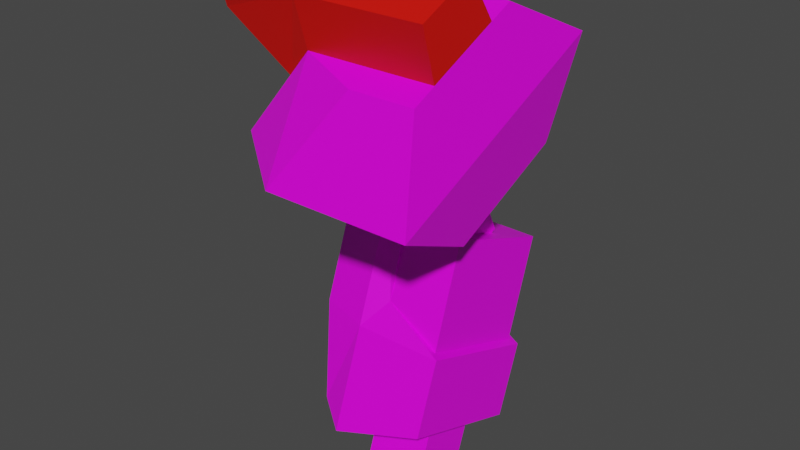 # Source: mech_armr04.blend  (saved by Blender 2.92.15; exported with 4.5.12 LTS)
import bpy
from mathutils import Matrix  # noqa: F401  (used for matrix-valued properties, if any)

bpy.ops.wm.read_factory_settings(use_empty=True)
scene = bpy.context.scene
scene.name = 'Scene'

# ---- collections
col_armr04 = bpy.data.collections.new('armr04'); scene.collection.children.link(col_armr04)

# ---- images (referenced by path relative to the original .blend; pixels are not part of the script)
import os
ASSET_DIR = os.environ.get("B2B_ASSET_DIR", "")  # directory of the original .blend (textures are referenced by path, not embedded)
HERE = os.path.dirname(os.path.abspath(__file__))  # packed textures are extracted next to this script under _unpacked/

def load_image(name, relpath, width, height, colorspace="sRGB"):
    """Load a texture the original file referenced (path relative to the .blend, or extracted next to this script)."""
    p = next((c for c in (os.path.join(HERE, relpath), os.path.join(ASSET_DIR, relpath)) if relpath and os.path.exists(c)), "")
    if p:
        img = bpy.data.images.load(p, check_existing=True)
        img.name = name
    else:  # same state as the original file: an image datablock whose file is absent (Cycles renders it pink)
        img = bpy.data.images.new(name, width, height)
        img.source = "FILE"
        img.filepath = "//" + (relpath or name)
    img.colorspace_settings.name = colorspace
    return img
img_tex_armr04_png = load_image('tex_armr04.png', 'tex_armr04.png', 1024, 1024, 'sRGB')

# ---- materials (node trees are filled in below, after node groups)
mat_mat_armr = bpy.data.materials.new('mat_armr')
mat_mat_armr.alpha_threshold = 0.0
mat_mat_armr.use_backface_culling = True
mat_mat_armr.use_transparent_shadow = False
mat_mat_armr.line_color = (0.0, 0.0, 0.0, 1.0)
mat_mat_team = bpy.data.materials.new('mat_team')
mat_mat_team.use_backface_culling = True
mat_mat_team.use_transparent_shadow = False

# ---- material node trees
mat_mat_armr.use_nodes = True; mat_mat_armr.node_tree.nodes.clear()
_N = mat_mat_armr.node_tree.nodes; _L = mat_mat_armr.node_tree.links
n0 = _N.new('ShaderNodeOutputMaterial'); n0.name = 'Material Output'; n0.location = (300, 300)
n1 = _N.new('ShaderNodeBsdfPrincipled'); n1.name = 'Principled BSDF'; n1.location = (10, 300)
n1.distribution = 'GGX'
n1.subsurface_method = 'BURLEY'
n1.inputs[2].default_value = 0.4
n1.inputs[3].default_value = 1.45
n1.inputs[27].default_value = (0.0, 0.0, 0.0, 1.0)
n1.inputs[28].default_value = 1.0
n2 = _N.new('ShaderNodeTexImage'); n2.name = 'Image Texture.001'; n2.location = (-254, 300)
n2.image = img_tex_armr04_png
n2.interpolation = 'Closest'
_L.new(n1.outputs[0], n0.inputs[0])
_L.new(n2.outputs[0], n1.inputs[0])
n0.is_active_output = True
mat_mat_team.use_nodes = True; mat_mat_team.node_tree.nodes.clear()
_N = mat_mat_team.node_tree.nodes; _L = mat_mat_team.node_tree.links
n0 = _N.new('ShaderNodeBsdfPrincipled'); n0.name = 'Principled BSDF'; n0.location = (10, 300)
n0.distribution = 'GGX'
n0.subsurface_method = 'BURLEY'
n0.inputs[0].default_value = (0.8, 0.004458, 0.0, 1.0)
n0.inputs[3].default_value = 1.45
n0.inputs[27].default_value = (0.0, 0.0, 0.0, 1.0)
n0.inputs[28].default_value = 1.0
n1 = _N.new('ShaderNodeOutputMaterial'); n1.name = 'Material Output'; n1.location = (300, 300)
_L.new(n0.outputs[0], n1.inputs[0])
n1.is_active_output = True

# ---- world
world_world = bpy.data.worlds.new('World'); scene.world = world_world
world_world.use_nodes = True; world_world.node_tree.nodes.clear()
_N = world_world.node_tree.nodes; _L = world_world.node_tree.links
n0 = _N.new('ShaderNodeOutputWorld'); n0.name = 'World Output'; n0.location = (300, 300)
n1 = _N.new('ShaderNodeBackground'); n1.name = 'Background'; n1.location = (10, 300)
n1.inputs[0].default_value = (0.05088, 0.05088, 0.05088, 1.0)
_L.new(n1.outputs[0], n0.inputs[0])
n0.is_active_output = True
world_world.color = (0.05088, 0.05088, 0.05088)
world_world.use_sun_shadow = False
world_world.sun_shadow_jitter_overblur = 0.0

# ---- meshes
me_arm = bpy.data.meshes.new('arm')
me_arm.from_pydata([(-0.1317, 0.05456, -0.6848), (-0.1317, -0.01474, -0.6596), (-0.2055, 0.05456, -0.6848), (-0.2055, -0.01474, -0.6596), (-0.1075, 0.03753, -0.8025), (-0.1075, -0.07735, -0.7607), (-0.2297, 0.03753, -0.8025), (-0.2297, -0.07735, -0.7607), (-0.09584, -0.0352, -0.09589), (-0.09584, 0.09671, -0.03438), (-0.2414, -0.0352, -0.09589), (-0.2414, 0.09671, -0.03438), (-0.09584, 0.001707, -0.175), (-0.09584, 0.1336, -0.1135), (-0.2414, 0.001707, -0.175), (-0.2414, 0.1336, -0.1135), (-0.1322, 0.08389, -0.2652), (-0.1322, 0.1498, -0.2344), (-0.205, 0.08389, -0.2652), (-0.205, 0.1498, -0.2344), (-0.205, 0.1868, -0.3136), (-0.205, 0.1208, -0.3443), (-0.1322, 0.1868, -0.3136), (-0.1322, 0.1208, -0.3443), (-0.09584, -0.08987, 0.02136), (-0.09584, 0.04203, 0.08287), (-0.2414, -0.08987, 0.02136), (-0.2414, 0.04203, 0.08287), (-0.1075, 0.07735, -0.6931), (-0.1075, -0.03753, -0.6513), (-0.2297, 0.07735, -0.6931), (-0.2297, -0.03753, -0.6513), (-0.1317, 0.1818, -0.3353), (-0.1317, 0.1125, -0.3101), (-0.2055, 0.1818, -0.3353), (-0.2055, 0.1125, -0.3101), (-0.008031, -0.2305, -0.1357), (-0.307, -0.2305, -0.1357), (-0.008031, 0.2408, 0.08409), (-0.307, 0.2408, 0.08409), (-0.437, -0.1362, -0.09172), (-0.437, 0.1466, 0.04014), (-0.03403, -0.1786, 0.06065), (-0.164, -0.1786, 0.06065), (-0.03403, 0.05706, 0.1705), (-0.164, 0.05706, 0.1705), (-0.294, -0.1315, 0.08263), (-0.294, 0.00993, 0.1486), (-0.03403, -0.04672, -0.2221), (-0.164, -0.04672, -0.2221), (-0.03403, 0.1889, -0.1122), (-0.164, 0.1889, -0.1122), (-0.294, 0.0004032, -0.2001), (-0.294, 0.1418, -0.1342), (-0.03403, 0.00993, 0.1486), (-0.03403, -0.1315, 0.08263), (-0.3655, 0.04289, 0.07786), (-0.3655, -0.09849, 0.01193), (-0.294, -0.1613, 0.1835), (-0.294, -0.04816, 0.2362), (-0.03403, -0.04816, 0.2362), (-0.03403, -0.1613, 0.1835), (-0.463, -0.05052, 0.2351), (-0.463, -0.1636, 0.1824), (-0.476, -0.02305, 0.1762), (-0.476, -0.1362, 0.1235), (-0.2195, 0.04388, -0.2049), (-0.08304, -0.1036, -0.6101), (-0.2195, 0.307, -0.3007), (-0.08304, 0.1595, -0.7059), (-0.265, 0.04388, -0.2049), (-0.265, -0.1247, -0.668), (-0.265, 0.307, -0.3007), (-0.265, 0.1384, -0.7638), (-0.3712, 0.06295, -0.2344), (-0.3257, -0.08453, -0.6396), (-0.3712, 0.2734, -0.311), (-0.3257, 0.126, -0.7162), (-0.09801, -0.03613, -0.4657), (-0.09801, 0.2007, -0.5519), (-0.265, -0.05168, -0.4675), (-0.265, 0.2114, -0.5632), (-0.3712, -0.02067, -0.4641), (-0.3712, 0.1898, -0.5408), (-0.2195, -0.0167, -0.4123), (-0.08304, -0.05168, -0.4675), (-0.08304, 0.2114, -0.5632), (-0.2195, 0.2333, -0.5033), (-0.1012, 0.03597, -0.2676), (-0.1012, 0.2728, -0.3538), (-0.2195, 0.2729, -0.3533), (-0.2195, 0.03614, -0.2671)], [], [(1, 33, 35, 3), (5, 7, 6, 4), (31, 7, 5, 29), (30, 6, 7, 31), (28, 4, 6, 30), (29, 5, 4, 28), (10, 26, 27, 11), (10, 14, 12, 8), (15, 19, 18, 14), (9, 13, 15, 11), (11, 15, 14, 10), (8, 12, 13, 9), (12, 16, 17, 13), (14, 18, 16, 12), (13, 17, 19, 15), (17, 22, 20, 19), (18, 21, 23, 16), (19, 20, 21, 18), (16, 23, 22, 17), (25, 27, 26, 24), (9, 25, 24, 8), (8, 24, 26, 10), (11, 27, 25, 9), (1, 29, 28, 0), (2, 30, 31, 3), (0, 28, 30, 2), (3, 31, 29, 1), (33, 32, 34, 35), (3, 35, 34, 2), (2, 34, 32, 0), (0, 32, 33, 1), (37, 49, 48, 36), (42, 55, 46, 43), (36, 42, 43, 37), (37, 43, 46, 40), (41, 47, 45, 39), (38, 44, 54, 55, 42, 36), (39, 45, 44, 38), (48, 49, 52, 53, 51, 50), (40, 52, 49, 37), (39, 51, 53, 41), (36, 48, 50, 38), (41, 53, 52, 40), (38, 50, 51, 39), (54, 44, 45, 47), (56, 64, 62, 59, 47), (40, 46, 47, 41), (65, 63, 62, 64), (61, 60, 59, 58), (58, 59, 62, 63), (55, 61, 58, 46), (47, 59, 60, 54), (46, 58, 63, 65, 57), (54, 60, 61, 55), (57, 65, 64, 56), (85, 67, 69, 86), (81, 83, 76, 72), (86, 81, 72, 68, 87), (85, 80, 71, 67), (67, 71, 73, 69), (68, 72, 70, 66), (82, 83, 77, 75), (80, 82, 75, 71), (71, 75, 77, 73), (72, 76, 74, 70), (70, 74, 82, 80), (74, 76, 83, 82), (66, 70, 80, 85, 84), (69, 73, 81, 86), (73, 77, 83, 81), (66, 84, 87, 68), (87, 84, 85, 86), (91, 88, 89, 90), (79, 89, 88, 78), (87, 90, 89, 79), (78, 88, 91, 84)])
me_arm.polygons.foreach_set('material_index', [0, 0, 0, 0, 0, 0, 0, 0, 0, 0, 0, 0, 0, 0, 0, 0, 0, 0, 0, 0, 0, 0, 0, 0, 0, 0, 0, 0, 0, 0, 0, 0, 0, 0, 0, 0, 0, 0, 0, 0, 0, 0, 0, 0, 0, 1, 0, 1, 1, 1, 1, 1, 1, 1, 1, 0, 0, 0, 0, 0, 0, 0, 0, 0, 0, 0, 0, 0, 0, 0, 0, 0, 0, 0, 0, 0])
_uv = me_arm.uv_layers.new(name='UVMap')
_uv.uv.foreach_set('vector', [0.8793, 0.5933, 0.8793, 0.775, 0.9176, 0.775, 0.9176, 0.5933, 0.8666, 0.5181, 0.9302, 0.5181, 0.9302, 0.5779, 0.8666, 0.5779, 0.9302, 0.5977, 0.9302, 0.5408, 0.8666, 0.5408, 0.8666, 0.5977, 0.2123, 0.5759, 0.1916, 0.519, 0.1319, 0.5408, 0.1526, 0.5977, 0.8666, 0.5759, 0.8666, 0.519, 0.9302, 0.519, 0.9302, 0.5759, 0.1526, 0.5977, 0.1319, 0.5408, 0.1916, 0.519, 0.2123, 0.5759, 0.1538, 0.8864, 0.1254, 0.9473, 0.1939, 0.9793, 0.2224, 0.9184, 0.9363, 0.8864, 0.9363, 0.8452, 0.8606, 0.8452, 0.8606, 0.8864, 0.2415, 0.8772, 0.25, 0.8144, 0.2157, 0.7984, 0.173, 0.8452, 0.8606, 0.9184, 0.8606, 0.8772, 0.9363, 0.8772, 0.9363, 0.9184, 0.2224, 0.9184, 0.2415, 0.8772, 0.173, 0.8452, 0.1538, 0.8864, 0.1538, 0.8864, 0.173, 0.8452, 0.2415, 0.8772, 0.2224, 0.9184, 0.173, 0.8452, 0.2157, 0.7984, 0.25, 0.8144, 0.2415, 0.8772, 0.9363, 0.8452, 0.9173, 0.7984, 0.8795, 0.7984, 0.8606, 0.8452, 0.8606, 0.8772, 0.8795, 0.8144, 0.9173, 0.8144, 0.9363, 0.8772, 0.8795, 0.8144, 0.8795, 0.7732, 0.9173, 0.7732, 0.9173, 0.8144, 0.9173, 0.7984, 0.9173, 0.7572, 0.8795, 0.7572, 0.8795, 0.7984, 0.25, 0.8144, 0.2692, 0.7732, 0.2349, 0.7572, 0.2157, 0.7984, 0.2157, 0.7984, 0.2349, 0.7572, 0.2692, 0.7732, 0.25, 0.8144, 0.8606, 0.5802, 0.9363, 0.5802, 0.9363, 0.5116, 0.8606, 0.5116, 0.2224, 0.9184, 0.1939, 0.9793, 0.1254, 0.9473, 0.1538, 0.8864, 0.8606, 0.8864, 0.8606, 0.9473, 0.9363, 0.9473, 0.9363, 0.8864, 0.9363, 0.9184, 0.9363, 0.9793, 0.8606, 0.9793, 0.8606, 0.9184, 0.8793, 0.5507, 0.8666, 0.5388, 0.8666, 0.5986, 0.8793, 0.5867, 0.9176, 0.5867, 0.9302, 0.5986, 0.9302, 0.5388, 0.9176, 0.5507, 0.8793, 0.5867, 0.8666, 0.5986, 0.9302, 0.5986, 0.9176, 0.5867, 0.9176, 0.5507, 0.9302, 0.5388, 0.8666, 0.5388, 0.8793, 0.5507, 0.8793, 0.6168, 0.8793, 0.6528, 0.9176, 0.6528, 0.9176, 0.6168, 0.1644, 0.5933, 0.2306, 0.775, 0.2666, 0.7619, 0.2004, 0.5802, 0.9176, 0.5802, 0.9176, 0.7619, 0.8793, 0.7619, 0.8793, 0.5802, 0.2004, 0.5802, 0.2666, 0.7619, 0.2306, 0.775, 0.1644, 0.5933, 0.6939, 0.8189, 0.8343, 0.7201, 0.8343, 0.6302, 0.6939, 0.6122, 0.08008, 0.4071, 0.08041, 0.443, 0.2603, 0.4414, 0.17, 0.4063, 0.6939, 0.6122, 0.5535, 0.6302, 0.5535, 0.7201, 0.6939, 0.8189, 0.8338, 0.1794, 0.8568, 0.009182, 0.7622, 0.02961, 0.7187, 0.1794, 0.8527, 0.5573, 0.8962, 0.707, 0.9908, 0.7275, 0.9678, 0.5573, 0.591, 0.3687, 0.7003, 0.2788, 0.7003, 0.2429, 0.7003, 0.135, 0.7003, 0.09907, 0.591, 0.009182, 0.6939, 0.3871, 0.5535, 0.486, 0.5535, 0.5759, 0.6939, 0.5938, 0.4816, 0.09907, 0.3917, 0.09907, 0.3018, 0.135, 0.3018, 0.2429, 0.3917, 0.2788, 0.4816, 0.2788, 0.7187, 0.1794, 0.7622, 0.3291, 0.8568, 0.3495, 0.8338, 0.1794, 0.9678, 0.5573, 0.9908, 0.3871, 0.8962, 0.4075, 0.8527, 0.5573, 0.591, 0.009182, 0.4816, 0.09907, 0.4816, 0.2788, 0.591, 0.3687, 0.1555, 0.2968, 0.3018, 0.2429, 0.3018, 0.135, 0.1555, 0.08109, 0.6939, 0.5938, 0.8343, 0.5759, 0.8343, 0.486, 0.6939, 0.3871, 0.0823, 0.6747, 0.08258, 0.7107, 0.1725, 0.71, 0.2621, 0.6733, 0.3125, 0.7264, 0.3879, 0.6436, 0.3782, 0.5988, 0.2614, 0.6007, 0.2621, 0.6733, 0.1555, 0.08109, 0.009183, 0.135, 0.009182, 0.2429, 0.1555, 0.2968, 0.424, 0.5126, 0.3782, 0.5126, 0.3782, 0.5988, 0.424, 0.5988, 0.08107, 0.5158, 0.08175, 0.602, 0.2614, 0.6007, 0.2611, 0.5142, 0.2611, 0.5142, 0.2614, 0.6007, 0.3782, 0.5988, 0.3782, 0.5126, 0.08041, 0.443, 0.08107, 0.5158, 0.2611, 0.5142, 0.2603, 0.4414, 0.2621, 0.6733, 0.2614, 0.6007, 0.08175, 0.602, 0.0823, 0.6747, 0.2603, 0.4414, 0.2611, 0.5142, 0.3782, 0.5126, 0.3866, 0.4676, 0.3093, 0.3871, 0.01003, 0.6133, 0.08175, 0.602, 0.08107, 0.5158, 0.009182, 0.5056, 0.5351, 0.5036, 0.424, 0.5126, 0.424, 0.5988, 0.5351, 0.6114, 0.8626, 0.175, 0.7371, 0.175, 0.7371, 0.4064, 0.8626, 0.4064, 0.2003, 0.4596, 0.2551, 0.3863, 0.1095, 0.2461, 0.03395, 0.2994, 0.09598, 0.568, 0.2003, 0.4596, 0.03395, 0.2994, 0.007862, 0.3265, 0.1363, 0.4501, 0.7773, 0.0561, 0.6348, 0.007862, 0.5782, 0.175, 0.7371, 0.175, 0.7371, 0.175, 0.5782, 0.175, 0.5782, 0.4064, 0.7371, 0.4064, 0.5271, 0.6213, 0.5271, 0.5837, 0.2957, 0.5837, 0.2957, 0.6213, 0.3835, 0.2529, 0.2551, 0.3863, 0.3696, 0.4965, 0.498, 0.3631, 0.4659, 0.2132, 0.3835, 0.2529, 0.498, 0.3631, 0.5625, 0.3608, 0.5575, 0.3882, 0.498, 0.3631, 0.3696, 0.4965, 0.3969, 0.555, 0.02899, 0.2007, 0.1095, 0.2461, 0.238, 0.1127, 0.1895, 0.03399, 0.2883, 0.03521, 0.238, 0.1127, 0.3835, 0.2529, 0.4547, 0.1954, 0.238, 0.1127, 0.1095, 0.2461, 0.2551, 0.3863, 0.3835, 0.2529, 0.3141, 0.007862, 0.2883, 0.03521, 0.4547, 0.1954, 0.5625, 0.09049, 0.444, 0.1305, 0.7371, 0.4064, 0.5782, 0.4064, 0.6348, 0.5736, 0.7773, 0.5253, 0.3697, 0.5611, 0.3696, 0.4965, 0.2551, 0.3863, 0.2185, 0.4702, 0.2957, 0.6213, 0.3072, 0.7995, 0.5271, 0.7995, 0.5271, 0.6213, 0.5271, 0.7995, 0.3072, 0.7995, 0.2957, 0.9241, 0.5271, 0.9241, 0.007862, 0.8924, 0.1057, 0.8924, 0.1057, 0.6841, 0.007862, 0.6841, 0.2799, 0.6841, 0.1057, 0.6841, 0.1057, 0.8924, 0.2799, 0.8924, 0.2315, 0.5837, 0.1032, 0.5863, 0.1057, 0.6841, 0.2799, 0.6841, 0.2799, 0.8924, 0.1057, 0.8924, 0.1037, 0.9902, 0.2315, 0.9921])
me_arm.materials.append(mat_mat_armr)
me_arm.materials.append(mat_mat_team)
me_arm.use_remesh_preserve_volume = False
me_arm.use_remesh_preserve_attributes = False
me_arm.use_mirror_vertex_groups = False
me_arm.update()
arm_armature_001 = bpy.data.armatures.new('Armature.001')  # bones are not reproduced

# ---- objects
ob_armature = bpy.data.objects.new('Armature', arm_armature_001)
ob_arm = bpy.data.objects.new('arm', me_arm)

# ---- transforms, parenting, visibility, modifiers, constraints
ob_armature.location = (0.0, 0.0, 0.0)
ob_armature.lineart.crease_threshold = 0.0
ob_arm.location = (0.0, 0.0, 0.0)
ob_arm.lock_rotations_4d = False
ob_arm.empty_display_type = 'ARROWS'
ob_arm.lineart.crease_threshold = 0.0
_vg = ob_arm.vertex_groups.new(name='upper')
_vg.add([8, 9, 10, 11, 12, 13, 14, 15, 16, 17, 18, 19, 20, 21, 22, 23, 24, 25, 26, 27], 1.0, 'REPLACE')
_vg = ob_arm.vertex_groups.new(name='lower')
_vg.add([0, 1, 2, 3, 4, 5, 6, 7, 28, 29, 30, 31, 32, 33, 34, 35, 66, 67, 68, 69, 70, 71, 72, 73, 74, 75, 76, 77, 78, 79, 80, 81, 82, 83, 84, 85, 86, 87, 88, 89, 90, 91], 1.0, 'REPLACE')
_vg = ob_arm.vertex_groups.new(name='shoulder')
_vg.add([36, 37, 38, 39, 40, 41, 42, 43, 44, 45, 46, 47, 48, 49, 50, 51, 52, 53, 54, 55, 56, 57, 58, 59, 60, 61, 62, 63, 64, 65], 1.0, 'REPLACE')
_m = ob_arm.modifiers.new('Armature', 'ARMATURE')

# ---- collection membership
col_armr04.objects.link(ob_armature)
col_armr04.objects.link(ob_arm)

# ---- scene / render settings (as saved in the file)
scene.frame_start = 1; scene.frame_end = 250; scene.frame_set(1)
scene.render.engine = 'BLENDER_EEVEE_NEXT'
scene.cycles.use_denoising = False
scene.cycles.samples = 128
scene.cycles.sampling_pattern = 'TABULATED_SOBOL'
scene.cycles.use_adaptive_sampling = False
scene.cycles.use_light_tree = False
scene.view_settings.view_transform = 'Filmic'
bpy.context.view_layer.update()

# ---- added for rendering (the .blend has no active camera and no usable light): camera, sun
cam_auto = bpy.data.cameras.new('AutoCamera')
cam_auto.lens = 50.0
cam_auto.sensor_width = 36.0
cam_auto.clip_end = 1000.0
ob_auto_camera = bpy.data.objects.new('AutoCamera', cam_auto)
scene.collection.objects.link(ob_auto_camera)
ob_auto_camera.location = (0.923484, -1.36036, 0.649262)
ob_auto_camera.rotation_euler = (1.09748, -7.21219e-08, 0.694738)
scene.camera = ob_auto_camera
light_auto_sun = bpy.data.lights.new('AutoSun', 'SUN')
light_auto_sun.energy = 3.0
light_auto_sun.angle = 0.0523599
ob_auto_sun = bpy.data.objects.new('AutoSun', light_auto_sun)
scene.collection.objects.link(ob_auto_sun)
ob_auto_sun.rotation_euler = (0.872665, 0.174533, 0.523599)
bpy.context.view_layer.update()
